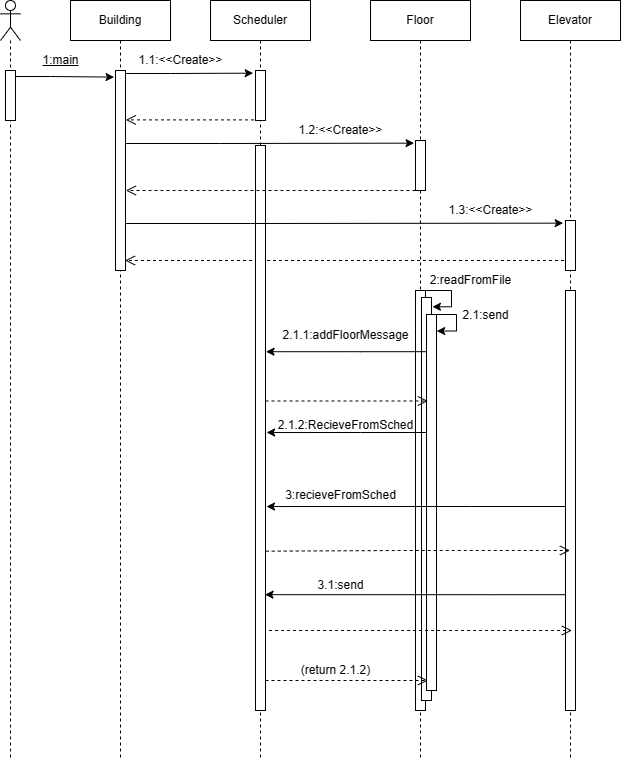

The diagram above was exported from draw.io. Its source (the exported page's mxGraphModel, read from the mxfile embedded in the PNG):
<mxGraphModel dx="1499" dy="708" grid="1" gridSize="10" guides="1" tooltips="1" connect="1" arrows="1" fold="1" page="1" pageScale="1" pageWidth="850" pageHeight="1100" math="0" shadow="0">
  <root>
    <mxCell id="0" />
    <mxCell id="1" parent="0" />
    <mxCell id="BEYDNL7ZsCn-oBR_fE8s-24" value="" style="html=1;verticalAlign=bottom;endArrow=open;dashed=1;endSize=8;rounded=0;entryX=0.947;entryY=0.95;entryDx=0;entryDy=0;entryPerimeter=0;" edge="1" parent="1" source="BEYDNL7ZsCn-oBR_fE8s-8" target="BEYDNL7ZsCn-oBR_fE8s-7">
      <mxGeometry relative="1" as="geometry">
        <mxPoint x="844.13" y="449.99999999999994" as="sourcePoint" />
        <mxPoint x="709.9999999999999" y="449.99999999999994" as="targetPoint" />
      </mxGeometry>
    </mxCell>
    <mxCell id="BEYDNL7ZsCn-oBR_fE8s-22" value="" style="html=1;verticalAlign=bottom;endArrow=open;dashed=1;endSize=8;rounded=0;entryX=1.037;entryY=0.247;entryDx=0;entryDy=0;entryPerimeter=0;" edge="1" parent="1" source="BEYDNL7ZsCn-oBR_fE8s-10" target="BEYDNL7ZsCn-oBR_fE8s-7">
      <mxGeometry relative="1" as="geometry">
        <mxPoint x="460" y="480" as="sourcePoint" />
        <mxPoint x="380" y="480" as="targetPoint" />
      </mxGeometry>
    </mxCell>
    <mxCell id="BEYDNL7ZsCn-oBR_fE8s-4" value="" style="shape=umlLifeline;participant=umlActor;perimeter=lifelinePerimeter;whiteSpace=wrap;html=1;container=1;collapsible=0;recursiveResize=0;verticalAlign=top;spacingTop=36;outlineConnect=0;" vertex="1" parent="1">
      <mxGeometry x="100" y="140" width="20" height="760" as="geometry" />
    </mxCell>
    <mxCell id="BEYDNL7ZsCn-oBR_fE8s-6" value="" style="html=1;points=[];perimeter=orthogonalPerimeter;" vertex="1" parent="BEYDNL7ZsCn-oBR_fE8s-4">
      <mxGeometry x="5" y="70" width="10" height="50" as="geometry" />
    </mxCell>
    <mxCell id="BEYDNL7ZsCn-oBR_fE8s-5" value="Building" style="shape=umlLifeline;perimeter=lifelinePerimeter;whiteSpace=wrap;html=1;container=1;collapsible=0;recursiveResize=0;outlineConnect=0;" vertex="1" parent="1">
      <mxGeometry x="170" y="140" width="100" height="760" as="geometry" />
    </mxCell>
    <mxCell id="BEYDNL7ZsCn-oBR_fE8s-7" value="" style="html=1;points=[];perimeter=orthogonalPerimeter;" vertex="1" parent="BEYDNL7ZsCn-oBR_fE8s-5">
      <mxGeometry x="45" y="70" width="10" height="200" as="geometry" />
    </mxCell>
    <mxCell id="BEYDNL7ZsCn-oBR_fE8s-8" value="Elevator" style="shape=umlLifeline;perimeter=lifelinePerimeter;whiteSpace=wrap;html=1;container=1;collapsible=0;recursiveResize=0;outlineConnect=0;" vertex="1" parent="1">
      <mxGeometry x="620" y="140" width="100" height="760" as="geometry" />
    </mxCell>
    <mxCell id="BEYDNL7ZsCn-oBR_fE8s-11" value="" style="html=1;points=[];perimeter=orthogonalPerimeter;" vertex="1" parent="BEYDNL7ZsCn-oBR_fE8s-8">
      <mxGeometry x="45" y="220" width="10" height="50" as="geometry" />
    </mxCell>
    <mxCell id="BEYDNL7ZsCn-oBR_fE8s-41" value="" style="html=1;points=[];perimeter=orthogonalPerimeter;" vertex="1" parent="BEYDNL7ZsCn-oBR_fE8s-8">
      <mxGeometry x="45" y="290" width="10" height="420" as="geometry" />
    </mxCell>
    <mxCell id="BEYDNL7ZsCn-oBR_fE8s-9" value="Floor" style="shape=umlLifeline;perimeter=lifelinePerimeter;whiteSpace=wrap;html=1;container=1;collapsible=0;recursiveResize=0;outlineConnect=0;" vertex="1" parent="1">
      <mxGeometry x="470" y="140" width="100" height="760" as="geometry" />
    </mxCell>
    <mxCell id="BEYDNL7ZsCn-oBR_fE8s-12" value="" style="html=1;points=[];perimeter=orthogonalPerimeter;" vertex="1" parent="BEYDNL7ZsCn-oBR_fE8s-9">
      <mxGeometry x="45" y="140" width="10" height="50" as="geometry" />
    </mxCell>
    <mxCell id="BEYDNL7ZsCn-oBR_fE8s-28" style="edgeStyle=orthogonalEdgeStyle;rounded=0;orthogonalLoop=1;jettySize=auto;html=1;entryX=1.093;entryY=0.023;entryDx=0;entryDy=0;entryPerimeter=0;" edge="1" parent="BEYDNL7ZsCn-oBR_fE8s-9" source="BEYDNL7ZsCn-oBR_fE8s-26" target="BEYDNL7ZsCn-oBR_fE8s-27">
      <mxGeometry relative="1" as="geometry">
        <Array as="points">
          <mxPoint x="81" y="290" />
          <mxPoint x="81" y="306" />
        </Array>
      </mxGeometry>
    </mxCell>
    <mxCell id="BEYDNL7ZsCn-oBR_fE8s-26" value="" style="html=1;points=[];perimeter=orthogonalPerimeter;" vertex="1" parent="BEYDNL7ZsCn-oBR_fE8s-9">
      <mxGeometry x="45" y="290" width="10" height="420" as="geometry" />
    </mxCell>
    <mxCell id="BEYDNL7ZsCn-oBR_fE8s-34" style="edgeStyle=orthogonalEdgeStyle;rounded=0;orthogonalLoop=1;jettySize=auto;html=1;exitX=1.093;exitY=0.116;exitDx=0;exitDy=0;exitPerimeter=0;entryX=1.022;entryY=0.044;entryDx=0;entryDy=0;entryPerimeter=0;" edge="1" parent="BEYDNL7ZsCn-oBR_fE8s-9" source="BEYDNL7ZsCn-oBR_fE8s-27" target="BEYDNL7ZsCn-oBR_fE8s-33">
      <mxGeometry relative="1" as="geometry">
        <mxPoint x="70" y="331" as="targetPoint" />
        <Array as="points">
          <mxPoint x="62" y="314" />
          <mxPoint x="86" y="314" />
          <mxPoint x="86" y="331" />
        </Array>
      </mxGeometry>
    </mxCell>
    <mxCell id="BEYDNL7ZsCn-oBR_fE8s-27" value="" style="html=1;points=[];perimeter=orthogonalPerimeter;" vertex="1" parent="BEYDNL7ZsCn-oBR_fE8s-9">
      <mxGeometry x="51" y="297" width="10" height="403" as="geometry" />
    </mxCell>
    <mxCell id="BEYDNL7ZsCn-oBR_fE8s-33" value="" style="html=1;points=[];perimeter=orthogonalPerimeter;" vertex="1" parent="BEYDNL7ZsCn-oBR_fE8s-9">
      <mxGeometry x="56" y="314" width="10" height="376" as="geometry" />
    </mxCell>
    <mxCell id="BEYDNL7ZsCn-oBR_fE8s-10" value="Scheduler" style="shape=umlLifeline;perimeter=lifelinePerimeter;whiteSpace=wrap;html=1;container=1;collapsible=0;recursiveResize=0;outlineConnect=0;" vertex="1" parent="1">
      <mxGeometry x="310" y="140" width="100" height="760" as="geometry" />
    </mxCell>
    <mxCell id="BEYDNL7ZsCn-oBR_fE8s-13" value="" style="html=1;points=[];perimeter=orthogonalPerimeter;" vertex="1" parent="BEYDNL7ZsCn-oBR_fE8s-10">
      <mxGeometry x="45" y="70" width="10" height="50" as="geometry" />
    </mxCell>
    <mxCell id="BEYDNL7ZsCn-oBR_fE8s-37" value="" style="html=1;points=[];perimeter=orthogonalPerimeter;" vertex="1" parent="BEYDNL7ZsCn-oBR_fE8s-10">
      <mxGeometry x="45" y="145" width="10" height="565" as="geometry" />
    </mxCell>
    <mxCell id="BEYDNL7ZsCn-oBR_fE8s-14" style="edgeStyle=orthogonalEdgeStyle;rounded=0;orthogonalLoop=1;jettySize=auto;html=1;entryX=-0.144;entryY=0.033;entryDx=0;entryDy=0;entryPerimeter=0;" edge="1" parent="1" source="BEYDNL7ZsCn-oBR_fE8s-6" target="BEYDNL7ZsCn-oBR_fE8s-7">
      <mxGeometry relative="1" as="geometry">
        <Array as="points">
          <mxPoint x="150" y="216" />
          <mxPoint x="150" y="216" />
        </Array>
      </mxGeometry>
    </mxCell>
    <mxCell id="BEYDNL7ZsCn-oBR_fE8s-15" value="&lt;u&gt;1:main&lt;/u&gt;" style="text;html=1;align=center;verticalAlign=middle;resizable=0;points=[];autosize=1;strokeColor=none;fillColor=none;" vertex="1" parent="1">
      <mxGeometry x="130" y="185" width="60" height="30" as="geometry" />
    </mxCell>
    <mxCell id="BEYDNL7ZsCn-oBR_fE8s-16" style="edgeStyle=orthogonalEdgeStyle;rounded=0;orthogonalLoop=1;jettySize=auto;html=1;entryX=-0.235;entryY=0.053;entryDx=0;entryDy=0;entryPerimeter=0;" edge="1" parent="1" source="BEYDNL7ZsCn-oBR_fE8s-7" target="BEYDNL7ZsCn-oBR_fE8s-13">
      <mxGeometry relative="1" as="geometry">
        <Array as="points">
          <mxPoint x="270" y="213" />
          <mxPoint x="270" y="213" />
        </Array>
      </mxGeometry>
    </mxCell>
    <mxCell id="BEYDNL7ZsCn-oBR_fE8s-17" style="edgeStyle=orthogonalEdgeStyle;rounded=0;orthogonalLoop=1;jettySize=auto;html=1;entryX=-0.144;entryY=0.053;entryDx=0;entryDy=0;entryPerimeter=0;" edge="1" parent="1" source="BEYDNL7ZsCn-oBR_fE8s-7" target="BEYDNL7ZsCn-oBR_fE8s-12">
      <mxGeometry relative="1" as="geometry">
        <Array as="points">
          <mxPoint x="320" y="283" />
          <mxPoint x="320" y="283" />
        </Array>
      </mxGeometry>
    </mxCell>
    <mxCell id="BEYDNL7ZsCn-oBR_fE8s-18" style="edgeStyle=orthogonalEdgeStyle;rounded=0;orthogonalLoop=1;jettySize=auto;html=1;entryX=-0.235;entryY=0.053;entryDx=0;entryDy=0;entryPerimeter=0;" edge="1" parent="1" source="BEYDNL7ZsCn-oBR_fE8s-7" target="BEYDNL7ZsCn-oBR_fE8s-11">
      <mxGeometry relative="1" as="geometry">
        <Array as="points">
          <mxPoint x="350" y="363" />
          <mxPoint x="350" y="363" />
        </Array>
      </mxGeometry>
    </mxCell>
    <mxCell id="BEYDNL7ZsCn-oBR_fE8s-19" value="1.1:&amp;lt;&amp;lt;Create&amp;gt;&amp;gt;" style="text;html=1;align=center;verticalAlign=middle;resizable=0;points=[];autosize=1;strokeColor=none;fillColor=none;" vertex="1" parent="1">
      <mxGeometry x="225" y="185" width="110" height="30" as="geometry" />
    </mxCell>
    <mxCell id="BEYDNL7ZsCn-oBR_fE8s-20" value="1.2:&amp;lt;&amp;lt;Create&amp;gt;&amp;gt;" style="text;html=1;align=center;verticalAlign=middle;resizable=0;points=[];autosize=1;strokeColor=none;fillColor=none;" vertex="1" parent="1">
      <mxGeometry x="385" y="255" width="110" height="30" as="geometry" />
    </mxCell>
    <mxCell id="BEYDNL7ZsCn-oBR_fE8s-21" value="1.3:&amp;lt;&amp;lt;Create&amp;gt;&amp;gt;" style="text;html=1;align=center;verticalAlign=middle;resizable=0;points=[];autosize=1;strokeColor=none;fillColor=none;" vertex="1" parent="1">
      <mxGeometry x="535" y="335" width="110" height="30" as="geometry" />
    </mxCell>
    <mxCell id="BEYDNL7ZsCn-oBR_fE8s-23" value="" style="html=1;verticalAlign=bottom;endArrow=open;dashed=1;endSize=8;rounded=0;entryX=1.037;entryY=0.6;entryDx=0;entryDy=0;entryPerimeter=0;" edge="1" parent="1" source="BEYDNL7ZsCn-oBR_fE8s-12" target="BEYDNL7ZsCn-oBR_fE8s-7">
      <mxGeometry relative="1" as="geometry">
        <mxPoint x="290" y="270" as="sourcePoint" />
        <mxPoint x="230" y="330" as="targetPoint" />
      </mxGeometry>
    </mxCell>
    <mxCell id="BEYDNL7ZsCn-oBR_fE8s-29" value="2:readFromFile" style="text;html=1;align=center;verticalAlign=middle;resizable=0;points=[];autosize=1;strokeColor=none;fillColor=none;" vertex="1" parent="1">
      <mxGeometry x="520" y="405" width="100" height="30" as="geometry" />
    </mxCell>
    <mxCell id="BEYDNL7ZsCn-oBR_fE8s-32" value="2.1:send" style="text;html=1;align=center;verticalAlign=middle;resizable=0;points=[];autosize=1;strokeColor=none;fillColor=none;" vertex="1" parent="1">
      <mxGeometry x="550" y="440" width="70" height="30" as="geometry" />
    </mxCell>
    <mxCell id="BEYDNL7ZsCn-oBR_fE8s-40" value="" style="html=1;verticalAlign=bottom;endArrow=open;dashed=1;endSize=8;rounded=0;entryX=0.137;entryY=0.23;entryDx=0;entryDy=0;entryPerimeter=0;" edge="1" parent="1" source="BEYDNL7ZsCn-oBR_fE8s-37" target="BEYDNL7ZsCn-oBR_fE8s-33">
      <mxGeometry relative="1" as="geometry">
        <mxPoint x="370" y="539" as="sourcePoint" />
        <mxPoint x="234.47000000000003" y="410" as="targetPoint" />
        <Array as="points" />
      </mxGeometry>
    </mxCell>
    <mxCell id="BEYDNL7ZsCn-oBR_fE8s-38" style="edgeStyle=orthogonalEdgeStyle;rounded=0;orthogonalLoop=1;jettySize=auto;html=1;entryX=1.051;entryY=0.365;entryDx=0;entryDy=0;entryPerimeter=0;" edge="1" parent="1" source="BEYDNL7ZsCn-oBR_fE8s-33" target="BEYDNL7ZsCn-oBR_fE8s-37">
      <mxGeometry relative="1" as="geometry">
        <Array as="points">
          <mxPoint x="460" y="492" />
        </Array>
      </mxGeometry>
    </mxCell>
    <mxCell id="BEYDNL7ZsCn-oBR_fE8s-39" value="2.1.1:addFloorMessage" style="text;html=1;align=center;verticalAlign=middle;resizable=0;points=[];autosize=1;strokeColor=none;fillColor=none;" vertex="1" parent="1">
      <mxGeometry x="370" y="460" width="150" height="30" as="geometry" />
    </mxCell>
    <mxCell id="BEYDNL7ZsCn-oBR_fE8s-42" style="edgeStyle=orthogonalEdgeStyle;rounded=0;orthogonalLoop=1;jettySize=auto;html=1;entryX=1.102;entryY=0.639;entryDx=0;entryDy=0;entryPerimeter=0;" edge="1" parent="1" source="BEYDNL7ZsCn-oBR_fE8s-41" target="BEYDNL7ZsCn-oBR_fE8s-37">
      <mxGeometry relative="1" as="geometry">
        <Array as="points">
          <mxPoint x="570" y="646" />
          <mxPoint x="570" y="646" />
        </Array>
      </mxGeometry>
    </mxCell>
    <mxCell id="BEYDNL7ZsCn-oBR_fE8s-43" value="3:recieveFromSched" style="text;html=1;align=center;verticalAlign=middle;resizable=0;points=[];autosize=1;strokeColor=none;fillColor=none;" vertex="1" parent="1">
      <mxGeometry x="375" y="620" width="130" height="30" as="geometry" />
    </mxCell>
    <mxCell id="BEYDNL7ZsCn-oBR_fE8s-44" value="" style="html=1;verticalAlign=bottom;endArrow=open;dashed=1;endSize=8;rounded=0;exitX=1.025;exitY=0.718;exitDx=0;exitDy=0;exitPerimeter=0;" edge="1" parent="1" source="BEYDNL7ZsCn-oBR_fE8s-37" target="BEYDNL7ZsCn-oBR_fE8s-8">
      <mxGeometry relative="1" as="geometry">
        <mxPoint x="390" y="690" as="sourcePoint" />
        <mxPoint x="537.3699999999999" y="588.684" as="targetPoint" />
        <Array as="points">
          <mxPoint x="500" y="690" />
        </Array>
      </mxGeometry>
    </mxCell>
    <mxCell id="BEYDNL7ZsCn-oBR_fE8s-46" style="edgeStyle=orthogonalEdgeStyle;rounded=0;orthogonalLoop=1;jettySize=auto;html=1;entryX=1.111;entryY=0.508;entryDx=0;entryDy=0;entryPerimeter=0;" edge="1" parent="1" source="BEYDNL7ZsCn-oBR_fE8s-33" target="BEYDNL7ZsCn-oBR_fE8s-37">
      <mxGeometry relative="1" as="geometry">
        <mxPoint x="430" y="590" as="targetPoint" />
        <Array as="points">
          <mxPoint x="460" y="572" />
          <mxPoint x="460" y="572" />
        </Array>
      </mxGeometry>
    </mxCell>
    <mxCell id="BEYDNL7ZsCn-oBR_fE8s-47" value="2.1.2:RecieveFromSched" style="text;html=1;align=center;verticalAlign=middle;resizable=0;points=[];autosize=1;strokeColor=none;fillColor=none;" vertex="1" parent="1">
      <mxGeometry x="365" y="550" width="160" height="30" as="geometry" />
    </mxCell>
    <mxCell id="BEYDNL7ZsCn-oBR_fE8s-49" style="edgeStyle=orthogonalEdgeStyle;rounded=0;orthogonalLoop=1;jettySize=auto;html=1;entryX=0.951;entryY=0.795;entryDx=0;entryDy=0;entryPerimeter=0;" edge="1" parent="1" source="BEYDNL7ZsCn-oBR_fE8s-41" target="BEYDNL7ZsCn-oBR_fE8s-37">
      <mxGeometry relative="1" as="geometry">
        <mxPoint x="370" y="734" as="targetPoint" />
        <Array as="points">
          <mxPoint x="590" y="734" />
        </Array>
      </mxGeometry>
    </mxCell>
    <mxCell id="BEYDNL7ZsCn-oBR_fE8s-50" value="3.1:send" style="text;html=1;align=center;verticalAlign=middle;resizable=0;points=[];autosize=1;strokeColor=none;fillColor=none;" vertex="1" parent="1">
      <mxGeometry x="405" y="710" width="70" height="30" as="geometry" />
    </mxCell>
    <mxCell id="BEYDNL7ZsCn-oBR_fE8s-51" value="" style="html=1;verticalAlign=bottom;endArrow=open;dashed=1;endSize=8;rounded=0;exitX=1.172;exitY=0.76;exitDx=0;exitDy=0;exitPerimeter=0;" edge="1" parent="1">
      <mxGeometry relative="1" as="geometry">
        <mxPoint x="368.61" y="770" as="sourcePoint" />
        <mxPoint x="671.39" y="770" as="targetPoint" />
      </mxGeometry>
    </mxCell>
    <mxCell id="BEYDNL7ZsCn-oBR_fE8s-54" value="" style="html=1;verticalAlign=bottom;endArrow=open;dashed=1;endSize=8;rounded=0;entryX=0.137;entryY=0.23;entryDx=0;entryDy=0;entryPerimeter=0;" edge="1" parent="1">
      <mxGeometry relative="1" as="geometry">
        <mxPoint x="365" y="820" as="sourcePoint" />
        <mxPoint x="527.3699999999999" y="820" as="targetPoint" />
        <Array as="points" />
      </mxGeometry>
    </mxCell>
    <mxCell id="BEYDNL7ZsCn-oBR_fE8s-56" value="(return 2.1.2)" style="text;html=1;align=center;verticalAlign=middle;resizable=0;points=[];autosize=1;strokeColor=none;fillColor=none;" vertex="1" parent="1">
      <mxGeometry x="390" y="795" width="90" height="30" as="geometry" />
    </mxCell>
  </root>
</mxGraphModel>